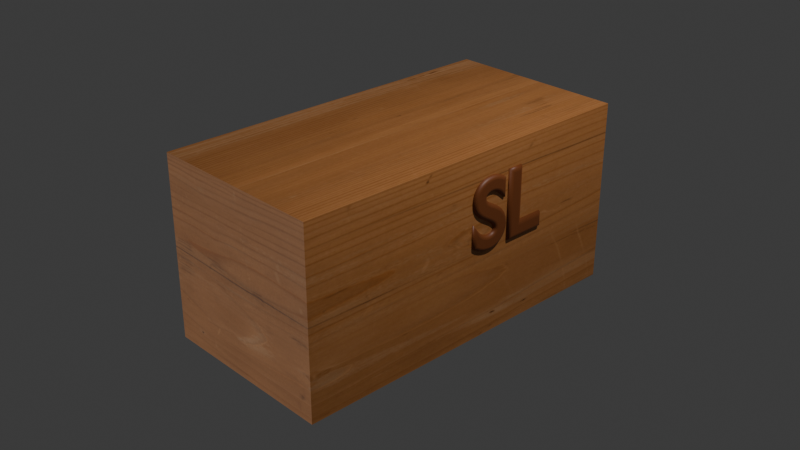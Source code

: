 # Source: 2.blend  (saved by Blender 4.4.32; exported with 4.5.12 LTS)
import bpy
from mathutils import Matrix  # noqa: F401  (used for matrix-valued properties, if any)

bpy.ops.wm.read_factory_settings(use_empty=True)
scene = bpy.context.scene
scene.name = 'Scene'

# ---- collections
col_collection = bpy.data.collections.new('Collection'); scene.collection.children.link(col_collection)

# ---- images (referenced by path relative to the original .blend; pixels are not part of the script)
import os
ASSET_DIR = os.environ.get("B2B_ASSET_DIR", "")  # directory of the original .blend (textures are referenced by path, not embedded)
HERE = os.path.dirname(os.path.abspath(__file__))  # packed textures are extracted next to this script under _unpacked/

def load_image(name, relpath, width, height, colorspace="sRGB"):
    """Load a texture the original file referenced (path relative to the .blend, or extracted next to this script)."""
    p = next((c for c in (os.path.join(HERE, relpath), os.path.join(ASSET_DIR, relpath)) if relpath and os.path.exists(c)), "")
    if p:
        img = bpy.data.images.load(p, check_existing=True)
        img.name = name
    else:  # same state as the original file: an image datablock whose file is absent (Cycles renders it pink)
        img = bpy.data.images.new(name, width, height)
        img.source = "FILE"
        img.filepath = "//" + (relpath or name)
    img.colorspace_settings.name = colorspace
    return img
img_wood092_1k_jpg_color_jpg = load_image('Wood092_1K-JPG_Color.jpg', '_unpacked/Wood092_1K-JPG_Color.c2a691be.jpg', 1024, 1024, 'sRGB')

# ---- materials (node trees are filled in below, after node groups)
mat_001 = bpy.data.materials.new('材质.001')
mat_x = bpy.data.materials.new('材质')

# ---- material node trees
mat_001.use_nodes = True; mat_001.node_tree.nodes.clear()
_N = mat_001.node_tree.nodes; _L = mat_001.node_tree.links
n0 = _N.new('ShaderNodeBsdfPrincipled'); n0.name = '原理化 BSDF'; n0.location = (10, 300)
n0.inputs[0].default_value = (0.1872, 0.05034, 0.01075, 1.0)
n1 = _N.new('ShaderNodeOutputMaterial'); n1.name = '材质输出'; n1.location = (310, 323)
_L.new(n0.outputs[0], n1.inputs[0])
n1.is_active_output = True
mat_x.use_nodes = True; mat_x.node_tree.nodes.clear()
_N = mat_x.node_tree.nodes; _L = mat_x.node_tree.links
n0 = _N.new('ShaderNodeBsdfPrincipled'); n0.name = '原理化 BSDF'; n0.location = (11, 300)
n1 = _N.new('ShaderNodeOutputMaterial'); n1.name = '材质输出'; n1.location = (328, 324)
n2 = _N.new('ShaderNodeTexImage'); n2.name = '图像纹理'; n2.location = (-316, 280)
n2.image = img_wood092_1k_jpg_color_jpg
_L.new(n0.outputs[0], n1.inputs[0])
_L.new(n2.outputs[0], n0.inputs[0])
n1.is_active_output = True

# ---- world
world_world = bpy.data.worlds.new('World'); scene.world = world_world
world_world.color = (0.05088, 0.05088, 0.05088)
world_world.sun_shadow_jitter_overblur = 0.0

# ---- cameras
cam_camera = bpy.data.cameras.new('Camera')
cam_camera.clip_end = 100.0
cam_camera.ortho_scale = 7.314

# ---- lights
light_light = bpy.data.lights.new('Light', 'POINT')
light_light.energy = 1000.0
light_light.shadow_soft_size = 0.1
light_x = bpy.data.lights.new('日光', 'SUN')
light_x.energy = 1.0

# ---- meshes
me_x = bpy.data.meshes.new('立方体')
me_x.from_pydata([(-1.0, -2.0, -1.0), (-1.0, -2.0, 1.0), (-1.0, 2.0, -1.0), (-1.0, 2.0, 1.0), (1.0, -2.0, -1.0), (1.0, -2.0, 1.0), (1.0, 2.0, -1.0), (1.0, 2.0, 1.0)], [], [(0, 1, 3, 2), (2, 3, 7, 6), (6, 7, 5, 4), (4, 5, 1, 0), (2, 6, 4, 0), (7, 3, 1, 5)])
_uv = me_x.uv_layers.new(name='UV贴图')
_uv.uv.foreach_set('vector', [0.375, 0.0, 0.625, 0.0, 0.625, 0.25, 0.375, 0.25, 0.375, 0.25, 0.625, 0.25, 0.625, 0.5, 0.375, 0.5, 0.375, 0.5, 0.625, 0.5, 0.625, 0.75, 0.375, 0.75, 0.375, 0.75, 0.625, 0.75, 0.625, 1.0, 0.375, 1.0, 0.125, 0.5, 0.375, 0.5, 0.375, 0.75, 0.125, 0.75, 0.625, 0.5, 0.875, 0.5, 0.875, 0.75, 0.625, 0.75])
me_x.materials.append(mat_x)
me_x.update()

# ---- curves / text
txt_x = bpy.data.curves.new('文本', 'FONT')
txt_x.dimensions = '2D'
txt_x.body = 'SL'
txt_x.materials.append(mat_001)
txt_x.bevel_depth = 0.04
txt_x.underline_height = 0.0

# ---- objects
ob_light = bpy.data.objects.new('Light', light_light)
ob_camera = bpy.data.objects.new('Camera', cam_camera)
ob_x = bpy.data.objects.new('文本', txt_x)
ob_x_1 = bpy.data.objects.new('立方体', me_x)
ob_x_2 = bpy.data.objects.new('日光', light_x)

# ---- transforms, parenting, visibility, modifiers, constraints
ob_light.location = (4.076, 1.005, 5.904)
ob_light.rotation_euler = (0.6503, 0.05522, 1.866)
ob_light.lock_rotations_4d = False
ob_light.empty_display_type = 'ARROWS'
ob_light.color = (0.0, 0.0, 0.0, 0.0)
ob_light.lineart.crease_threshold = 0.0
ob_camera.location = (7.359, -6.926, 4.958)
ob_camera.rotation_euler = (1.109, 0.0, 0.8149)
ob_camera.lock_rotations_4d = False
ob_camera.empty_display_type = 'ARROWS'
ob_camera.color = (0.0, 0.0, 0.0, 0.0)
ob_camera.display_type = 'WIRE'
ob_camera.lineart.crease_threshold = 0.0
ob_x.location = (1.0, 0.0, 0.0)
ob_x.rotation_euler = (1.571, 0.0, 1.571)
ob_x_1.location = (0.0, 0.0, 0.0)
ob_x_2.location = (0.0, 0.0, 0.0)
ob_x_2.rotation_euler = (1.826, -0.3856, -0.495)

# ---- collection membership
col_collection.objects.link(ob_light)
col_collection.objects.link(ob_camera)
col_collection.objects.link(ob_x)
col_collection.objects.link(ob_x_1)
col_collection.objects.link(ob_x_2)

# ---- scene / render settings (as saved in the file)
scene.camera = ob_camera
scene.frame_start = 1; scene.frame_end = 250; scene.frame_set(1)
scene.render.engine = 'BLENDER_EEVEE_NEXT'
bpy.context.view_layer.update()
